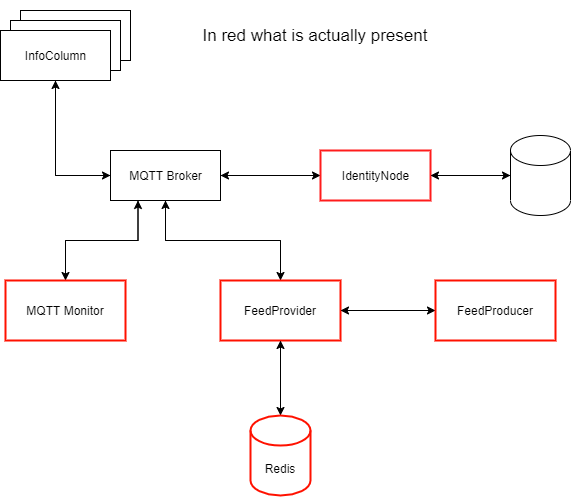

The diagram above was exported from draw.io. Its source (the exported page's mxGraphModel, read from the mxfile embedded in the PNG):
<mxGraphModel dx="716" dy="727" grid="1" gridSize="10" guides="1" tooltips="1" connect="1" arrows="1" fold="1" page="1" pageScale="1" pageWidth="827" pageHeight="1169" math="0" shadow="0">
  <root>
    <mxCell id="0" />
    <mxCell id="1" parent="0" />
    <mxCell id="TjiNXq-8BvoL9yQdYGXA-1" value="Object" style="html=1;" vertex="1" parent="1">
      <mxGeometry x="70" y="180" width="110" height="50" as="geometry" />
    </mxCell>
    <mxCell id="TjiNXq-8BvoL9yQdYGXA-3" value="Object" style="html=1;" vertex="1" parent="1">
      <mxGeometry x="60" y="190" width="110" height="50" as="geometry" />
    </mxCell>
    <mxCell id="TjiNXq-8BvoL9yQdYGXA-6" style="edgeStyle=orthogonalEdgeStyle;rounded=0;orthogonalLoop=1;jettySize=auto;html=1;entryX=0;entryY=0.5;entryDx=0;entryDy=0;" edge="1" parent="1" source="TjiNXq-8BvoL9yQdYGXA-4" target="TjiNXq-8BvoL9yQdYGXA-5">
      <mxGeometry relative="1" as="geometry" />
    </mxCell>
    <mxCell id="TjiNXq-8BvoL9yQdYGXA-4" value="InfoColumn" style="html=1;" vertex="1" parent="1">
      <mxGeometry x="50" y="200" width="110" height="50" as="geometry" />
    </mxCell>
    <mxCell id="TjiNXq-8BvoL9yQdYGXA-7" style="edgeStyle=orthogonalEdgeStyle;rounded=0;orthogonalLoop=1;jettySize=auto;html=1;entryX=0.5;entryY=1;entryDx=0;entryDy=0;" edge="1" parent="1" source="TjiNXq-8BvoL9yQdYGXA-5" target="TjiNXq-8BvoL9yQdYGXA-4">
      <mxGeometry relative="1" as="geometry">
        <Array as="points">
          <mxPoint x="105" y="345" />
        </Array>
      </mxGeometry>
    </mxCell>
    <mxCell id="TjiNXq-8BvoL9yQdYGXA-9" style="edgeStyle=orthogonalEdgeStyle;rounded=0;orthogonalLoop=1;jettySize=auto;html=1;entryX=0;entryY=0.5;entryDx=0;entryDy=0;" edge="1" parent="1" source="TjiNXq-8BvoL9yQdYGXA-5" target="TjiNXq-8BvoL9yQdYGXA-8">
      <mxGeometry relative="1" as="geometry" />
    </mxCell>
    <mxCell id="TjiNXq-8BvoL9yQdYGXA-16" style="edgeStyle=orthogonalEdgeStyle;rounded=0;orthogonalLoop=1;jettySize=auto;html=1;entryX=0.5;entryY=0;entryDx=0;entryDy=0;" edge="1" parent="1" source="TjiNXq-8BvoL9yQdYGXA-5" target="TjiNXq-8BvoL9yQdYGXA-15">
      <mxGeometry relative="1" as="geometry" />
    </mxCell>
    <mxCell id="TjiNXq-8BvoL9yQdYGXA-28" style="edgeStyle=orthogonalEdgeStyle;rounded=0;orthogonalLoop=1;jettySize=auto;html=1;exitX=0.25;exitY=1;exitDx=0;exitDy=0;entryX=0.5;entryY=0;entryDx=0;entryDy=0;" edge="1" parent="1" source="TjiNXq-8BvoL9yQdYGXA-5" target="TjiNXq-8BvoL9yQdYGXA-24">
      <mxGeometry relative="1" as="geometry" />
    </mxCell>
    <mxCell id="TjiNXq-8BvoL9yQdYGXA-5" value="MQTT Broker" style="html=1;" vertex="1" parent="1">
      <mxGeometry x="160" y="320" width="110" height="50" as="geometry" />
    </mxCell>
    <mxCell id="TjiNXq-8BvoL9yQdYGXA-10" style="edgeStyle=orthogonalEdgeStyle;rounded=0;orthogonalLoop=1;jettySize=auto;html=1;entryX=1;entryY=0.5;entryDx=0;entryDy=0;" edge="1" parent="1" source="TjiNXq-8BvoL9yQdYGXA-8" target="TjiNXq-8BvoL9yQdYGXA-5">
      <mxGeometry relative="1" as="geometry" />
    </mxCell>
    <mxCell id="TjiNXq-8BvoL9yQdYGXA-12" style="edgeStyle=orthogonalEdgeStyle;rounded=0;orthogonalLoop=1;jettySize=auto;html=1;entryX=0;entryY=0.5;entryDx=0;entryDy=0;entryPerimeter=0;" edge="1" parent="1" source="TjiNXq-8BvoL9yQdYGXA-8" target="TjiNXq-8BvoL9yQdYGXA-11">
      <mxGeometry relative="1" as="geometry" />
    </mxCell>
    <mxCell id="TjiNXq-8BvoL9yQdYGXA-8" value="IdentityNode" style="html=1;strokeColor=#FF1C1C;strokeWidth=2;" vertex="1" parent="1">
      <mxGeometry x="370" y="320" width="110" height="50" as="geometry" />
    </mxCell>
    <mxCell id="TjiNXq-8BvoL9yQdYGXA-13" style="edgeStyle=orthogonalEdgeStyle;rounded=0;orthogonalLoop=1;jettySize=auto;html=1;entryX=1;entryY=0.5;entryDx=0;entryDy=0;" edge="1" parent="1" source="TjiNXq-8BvoL9yQdYGXA-11" target="TjiNXq-8BvoL9yQdYGXA-8">
      <mxGeometry relative="1" as="geometry" />
    </mxCell>
    <mxCell id="TjiNXq-8BvoL9yQdYGXA-11" value="" style="shape=cylinder3;whiteSpace=wrap;html=1;boundedLbl=1;backgroundOutline=1;size=15;" vertex="1" parent="1">
      <mxGeometry x="560" y="305" width="60" height="80" as="geometry" />
    </mxCell>
    <mxCell id="TjiNXq-8BvoL9yQdYGXA-14" value="&lt;font style=&quot;font-size: 17px&quot;&gt;In red what is actually present&lt;/font&gt;" style="text;html=1;strokeColor=none;fillColor=none;align=center;verticalAlign=middle;whiteSpace=wrap;rounded=0;" vertex="1" parent="1">
      <mxGeometry x="220" y="170" width="290" height="70" as="geometry" />
    </mxCell>
    <mxCell id="TjiNXq-8BvoL9yQdYGXA-17" style="edgeStyle=orthogonalEdgeStyle;rounded=0;orthogonalLoop=1;jettySize=auto;html=1;entryX=0.5;entryY=1;entryDx=0;entryDy=0;" edge="1" parent="1" source="TjiNXq-8BvoL9yQdYGXA-15" target="TjiNXq-8BvoL9yQdYGXA-5">
      <mxGeometry relative="1" as="geometry" />
    </mxCell>
    <mxCell id="TjiNXq-8BvoL9yQdYGXA-20" style="edgeStyle=orthogonalEdgeStyle;rounded=0;orthogonalLoop=1;jettySize=auto;html=1;entryX=0;entryY=0.5;entryDx=0;entryDy=0;" edge="1" parent="1" source="TjiNXq-8BvoL9yQdYGXA-15" target="TjiNXq-8BvoL9yQdYGXA-18">
      <mxGeometry relative="1" as="geometry" />
    </mxCell>
    <mxCell id="TjiNXq-8BvoL9yQdYGXA-22" style="edgeStyle=orthogonalEdgeStyle;rounded=0;orthogonalLoop=1;jettySize=auto;html=1;entryX=0.5;entryY=0;entryDx=0;entryDy=0;entryPerimeter=0;" edge="1" parent="1" source="TjiNXq-8BvoL9yQdYGXA-15" target="TjiNXq-8BvoL9yQdYGXA-21">
      <mxGeometry relative="1" as="geometry" />
    </mxCell>
    <mxCell id="TjiNXq-8BvoL9yQdYGXA-15" value="FeedProvider" style="rounded=0;whiteSpace=wrap;html=1;strokeColor=#FF1100;strokeWidth=2;" vertex="1" parent="1">
      <mxGeometry x="270" y="450" width="120" height="60" as="geometry" />
    </mxCell>
    <mxCell id="TjiNXq-8BvoL9yQdYGXA-19" style="edgeStyle=orthogonalEdgeStyle;rounded=0;orthogonalLoop=1;jettySize=auto;html=1;entryX=1;entryY=0.5;entryDx=0;entryDy=0;" edge="1" parent="1" source="TjiNXq-8BvoL9yQdYGXA-18" target="TjiNXq-8BvoL9yQdYGXA-15">
      <mxGeometry relative="1" as="geometry" />
    </mxCell>
    <mxCell id="TjiNXq-8BvoL9yQdYGXA-18" value="FeedProducer" style="rounded=0;whiteSpace=wrap;html=1;strokeColor=#FF1100;strokeWidth=2;" vertex="1" parent="1">
      <mxGeometry x="485" y="450" width="120" height="60" as="geometry" />
    </mxCell>
    <mxCell id="TjiNXq-8BvoL9yQdYGXA-23" style="edgeStyle=orthogonalEdgeStyle;rounded=0;orthogonalLoop=1;jettySize=auto;html=1;entryX=0.5;entryY=1;entryDx=0;entryDy=0;" edge="1" parent="1" source="TjiNXq-8BvoL9yQdYGXA-21" target="TjiNXq-8BvoL9yQdYGXA-15">
      <mxGeometry relative="1" as="geometry" />
    </mxCell>
    <mxCell id="TjiNXq-8BvoL9yQdYGXA-21" value="Redis" style="shape=cylinder3;whiteSpace=wrap;html=1;boundedLbl=1;backgroundOutline=1;size=15;strokeColor=#FF1100;strokeWidth=2;" vertex="1" parent="1">
      <mxGeometry x="300" y="585" width="60" height="80" as="geometry" />
    </mxCell>
    <mxCell id="TjiNXq-8BvoL9yQdYGXA-27" style="edgeStyle=orthogonalEdgeStyle;rounded=0;orthogonalLoop=1;jettySize=auto;html=1;entryX=0.25;entryY=1;entryDx=0;entryDy=0;" edge="1" parent="1" source="TjiNXq-8BvoL9yQdYGXA-24" target="TjiNXq-8BvoL9yQdYGXA-5">
      <mxGeometry relative="1" as="geometry" />
    </mxCell>
    <mxCell id="TjiNXq-8BvoL9yQdYGXA-24" value="MQTT Monitor" style="rounded=0;whiteSpace=wrap;html=1;strokeColor=#FF1100;strokeWidth=2;" vertex="1" parent="1">
      <mxGeometry x="55" y="450" width="120" height="60" as="geometry" />
    </mxCell>
  </root>
</mxGraphModel>